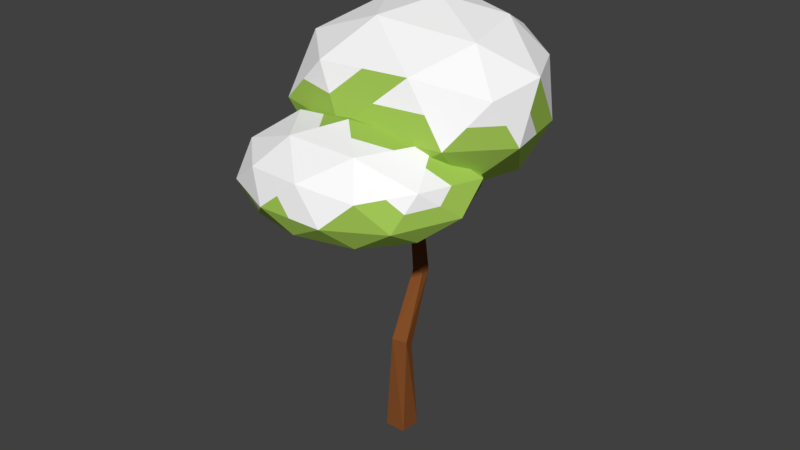# Source: snowTrees.blend  (saved by Blender 2.79.0; exported with 4.5.12 LTS)
import bpy
from mathutils import Matrix  # noqa: F401  (used for matrix-valued properties, if any)

bpy.ops.wm.read_factory_settings(use_empty=True)
scene = bpy.context.scene
scene.name = 'Scene'

# ---- collections
col_collection_1 = bpy.data.collections.new('Collection 1'); scene.collection.children.link(col_collection_1)

# ---- materials (node trees are filled in below, after node groups)
mat_material_001 = bpy.data.materials.new('Material.001')
mat_material_001.alpha_threshold = 0.0
mat_material_001.use_transparent_shadow = False
mat_material_001.diffuse_color = (0.3781, 0.5926, 0.09525, 1.0)
mat_material_001.roughness = 0.5
mat_material_002 = bpy.data.materials.new('Material.002')
mat_material_002.alpha_threshold = 0.0
mat_material_002.use_transparent_shadow = False
mat_material_002.diffuse_color = (1.0, 1.0, 1.0, 1.0)
mat_material_002.roughness = 0.5
mat_material = bpy.data.materials.new('Material')
mat_material.alpha_threshold = 0.0
mat_material.use_transparent_shadow = False
mat_material.diffuse_color = (0.233, 0.0786, 0.02203, 1.0)
mat_material.roughness = 0.5
mat_material.line_color = (0.0, 0.0, 0.0, 1.0)

# ---- material node trees

# ---- world
world_world = bpy.data.worlds.new('World'); scene.world = world_world
world_world.color = (0.05088, 0.05088, 0.05088)
world_world.use_sun_shadow = False
world_world.sun_shadow_jitter_overblur = 0.0
world_world.cycles.sampling_method = 'MANUAL'

# ---- meshes
me_icosphere_001 = bpy.data.meshes.new('Icosphere.001')
me_icosphere_001.from_pydata([(-0.009753, 0.01876, -0.5372), (0.7446, -0.5257, -0.3575), (-0.2764, -0.8506, -0.3635), (-1.064, 0.0, -0.3264), (-0.4687, 0.8619, -0.3493), (0.8479, 0.6643, -0.3226), (0.2764, -0.8506, 0.4488), (-0.8375, -0.5257, 0.4571), (-1.262, 0.5257, 0.4267), (0.253, 0.9674, 0.4559), (1.0, 0.03257, 0.4447), (-0.09939, 0.0, 0.8892), (-0.1625, -0.5, -0.5243), (0.4546, -0.3052, -0.5186), (0.2629, -0.809, -0.4055), (0.964, 0.03888, -0.3763), (0.5154, 0.4068, -0.4889), (-0.6609, 0.0, -0.4882), (-0.7015, -0.5, -0.4076), (-0.2984, 0.5245, -0.5113), (-0.9776, 0.5, -0.3519), (0.2945, 0.9412, -0.377), (1.026, -0.3042, 0.01806), (1.129, 0.4126, 0.02965), (0.0, -1.0, 0.009074), (0.588, -0.809, 0.007649), (-1.107, -0.309, 0.02599), (-0.5984, -0.809, 0.01147), (-1.033, 0.809, 0.03082), (-1.35, 0.309, 0.03082), (0.6678, 1.002, 0.02953), (-0.1307, 1.076, 0.01723), (0.7032, -0.5, 0.5092), (-0.2653, -0.809, 0.5275), (-1.233, 0.0, 0.4899), (-0.6369, 0.809, 0.5081), (0.7902, 0.6115, 0.5138), (0.1625, -0.5, 0.7727), (0.5592, 0.0128, 0.76), (-0.5805, -0.309, 0.7744), (-0.8476, 0.309, 0.7272), (0.06757, 0.5308, 0.7802), (-0.0861, -0.2406, -0.5308), (0.5996, -0.4155, -0.4381), (-0.00676, -0.8298, -0.3845), (0.8543, -0.2434, -0.3669), (0.6816, 0.5356, -0.4057), (-0.3353, 0.009381, -0.5127), (-0.8829, -0.25, -0.367), (-0.1541, 0.2716, -0.5242), (-0.7232, 0.6809, -0.3506), (0.5712, 0.8028, -0.3498), (0.8854, -0.415, -0.1697), (1.065, 0.2226, 0.2372), (-0.1382, -0.9253, -0.1772), (0.4322, -0.8298, 0.2282), (-1.086, -0.1545, -0.1502), (-0.718, -0.6674, 0.2343), (-0.7511, 0.8355, -0.1592), (-1.306, 0.4174, 0.2288), (0.7578, 0.8334, -0.1465), (0.06113, 1.022, 0.2366), (0.4898, -0.6753, 0.479), (-0.5514, -0.6674, 0.4923), (-1.248, 0.2629, 0.4583), (-0.1919, 0.8882, 0.482), (0.8953, 0.3221, 0.4793), (0.2194, -0.6753, 0.6108), (0.2299, 0.006399, 0.8246), (-0.709, -0.4174, 0.6158), (-1.055, 0.4174, 0.577), (0.1603, 0.7491, 0.618), (-0.2194, -0.6753, -0.4439), (0.2224, -0.1432, -0.5279), (0.5037, -0.6674, -0.3815), (0.906, 0.3516, -0.3494), (0.2528, 0.2128, -0.513), (-0.8626, 0.0, -0.4073), (-0.4889, -0.6753, -0.3856), (-0.3836, 0.6932, -0.4303), (-1.021, 0.25, -0.3392), (-0.08713, 0.9015, -0.3632), (1.013, -0.1358, 0.2314), (0.9885, 0.5385, -0.1465), (0.1382, -0.9253, 0.2289), (0.6663, -0.6674, -0.1749), (-0.9725, -0.4174, 0.2415), (-0.4374, -0.8298, -0.176), (-1.148, 0.6674, 0.2288), (-1.207, 0.1545, -0.1478), (0.4604, 0.9849, 0.2427), (-0.2997, 0.9688, -0.166), (0.8518, -0.2337, 0.477), (0.005523, -0.8298, 0.4882), (-1.035, -0.2629, 0.4735), (-0.9494, 0.6674, 0.4674), (0.5216, 0.7895, 0.4848), (0.03153, -0.25, 0.831), (0.7798, 0.02268, 0.6024), (-0.34, -0.1545, 0.8318), (-0.4735, 0.1545, 0.8082), (-0.01591, 0.2654, 0.8347), (0.3134, 0.2718, 0.7701), (0.6747, 0.3122, 0.6369), (0.4289, 0.5712, 0.647), (-0.39, 0.4199, 0.7537), (-0.2846, 0.6699, 0.6441), (-0.7422, 0.559, 0.6176), (-0.7141, 0.0, 0.7508), (-1.04, 0.1545, 0.6085), (-0.9068, -0.1545, 0.6321), (-0.209, -0.4045, 0.7736), (-0.4229, -0.559, 0.651), (-0.05144, -0.6545, 0.6501), (0.3608, -0.2436, 0.7664), (0.4328, -0.5, 0.6409), (0.6312, -0.2436, 0.6346), (0.9597, 0.5121, 0.2717), (0.8984, 0.7075, 0.02959), (0.729, 0.807, 0.2717), (-0.3838, 0.9423, 0.2627), (-0.5821, 0.9423, 0.02403), (-0.8351, 0.809, 0.2695), (-1.292, 0.1545, 0.2604), (-1.229, 0.0, 0.02841), (-1.17, -0.1545, 0.2579), (-0.4319, -0.809, 0.2695), (-0.2992, -0.9045, 0.01027), (-0.1327, -0.9045, 0.2683), (0.6456, -0.6545, 0.2584), (0.8071, -0.5566, 0.01285), (0.8647, -0.4021, 0.2636), (0.2685, 1.039, 0.02338), (0.4811, 0.9718, -0.1737), (0.08188, 1.008, -0.1799), (-1.192, 0.559, 0.03082), (-1.006, 0.6545, -0.1605), (-1.164, 0.4045, -0.1605), (-0.8529, -0.559, 0.01873), (-0.9045, -0.4045, -0.1908), (-0.6499, -0.6545, -0.1981), (0.294, -0.9045, 0.008361), (0.1314, -0.9045, -0.1982), (0.4254, -0.809, -0.1989), (1.078, 0.05421, 0.02386), (0.9951, -0.1327, -0.1791), (1.047, 0.2257, -0.1733), (0.4049, 0.674, -0.4329), (0.1085, 0.4657, -0.5001), (-0.001973, 0.7329, -0.4441), (-0.638, 0.5122, -0.4316), (-0.4797, 0.2623, -0.4997), (-0.8193, 0.25, -0.42), (-0.6812, -0.25, -0.4479), (-0.4117, -0.25, -0.5062), (-0.432, -0.5, -0.466), (0.7397, 0.2228, -0.4326), (0.7093, -0.1332, -0.4475), (0.485, 0.05082, -0.5037), (0.05021, -0.6545, -0.4649), (0.1461, -0.4026, -0.5215), (0.3587, -0.5571, -0.4621)], [], [(0, 73, 42), (1, 43, 45), (0, 42, 47), (0, 47, 49), (0, 49, 76), (1, 45, 52), (2, 44, 54), (3, 48, 56), (4, 50, 58), (5, 51, 60), (1, 52, 85), (2, 54, 87), (3, 56, 89), (4, 58, 91), (5, 60, 83), (6, 62, 67), (7, 63, 69), (8, 64, 70), (9, 65, 71), (10, 66, 98), (38, 102, 68), (38, 103, 102), (36, 96, 104), (41, 105, 101), (41, 106, 105), (35, 95, 107), (40, 108, 100), (40, 109, 108), (34, 94, 110), (39, 111, 99), (39, 112, 111), (33, 93, 113), (37, 114, 97), (37, 115, 114), (32, 92, 116), (23, 117, 53), (23, 118, 117), (30, 90, 119), (31, 120, 61), (31, 121, 120), (28, 88, 122), (29, 123, 59), (29, 124, 123), (26, 86, 125), (27, 126, 57), (27, 127, 126), (24, 84, 128), (25, 129, 55), (25, 130, 129), (22, 82, 131), (30, 132, 90), (30, 133, 132), (21, 81, 134), (28, 135, 88), (28, 136, 135), (20, 80, 137), (26, 138, 86), (26, 139, 138), (18, 78, 140), (24, 141, 84), (24, 142, 141), (14, 74, 143), (22, 144, 82), (22, 145, 144), (15, 75, 146), (16, 147, 46), (16, 148, 147), (19, 79, 149), (19, 150, 79), (19, 151, 150), (17, 77, 152), (17, 153, 77), (17, 154, 153), (12, 72, 155), (15, 156, 75), (15, 157, 156), (13, 73, 158), (12, 159, 72), (12, 160, 159), (13, 43, 161), (161, 74, 14), (161, 43, 74), (43, 1, 74), (159, 161, 14), (159, 160, 161), (160, 13, 161), (72, 44, 2), (72, 159, 44), (159, 14, 44), (158, 76, 16), (158, 73, 76), (73, 0, 76), (156, 158, 16), (156, 157, 158), (157, 13, 158), (75, 46, 5), (75, 156, 46), (156, 16, 46), (155, 78, 18), (155, 72, 78), (72, 2, 78), (153, 155, 18), (153, 154, 155), (154, 12, 155), (77, 48, 3), (77, 153, 48), (153, 18, 48), (152, 80, 20), (152, 77, 80), (77, 3, 80), (150, 152, 20), (150, 151, 152), (151, 17, 152), (79, 50, 4), (79, 150, 50), (150, 20, 50), (149, 81, 21), (149, 79, 81), (79, 4, 81), (147, 149, 21), (147, 148, 149), (148, 19, 149), (46, 51, 5), (46, 147, 51), (147, 21, 51), (146, 83, 23), (146, 75, 83), (75, 5, 83), (144, 146, 23), (144, 145, 146), (145, 15, 146), (82, 53, 10), (82, 144, 53), (144, 23, 53), (143, 85, 25), (143, 74, 85), (74, 1, 85), (141, 143, 25), (141, 142, 143), (142, 14, 143), (84, 55, 6), (84, 141, 55), (141, 25, 55), (140, 87, 27), (140, 78, 87), (78, 2, 87), (138, 140, 27), (138, 139, 140), (139, 18, 140), (86, 57, 7), (86, 138, 57), (138, 27, 57), (137, 89, 29), (137, 80, 89), (80, 3, 89), (135, 137, 29), (135, 136, 137), (136, 20, 137), (88, 59, 8), (88, 135, 59), (135, 29, 59), (134, 91, 31), (134, 81, 91), (81, 4, 91), (132, 134, 31), (132, 133, 134), (133, 21, 134), (90, 61, 9), (90, 132, 61), (132, 31, 61), (131, 92, 32), (131, 82, 92), (82, 10, 92), (129, 131, 32), (129, 130, 131), (130, 22, 131), (55, 62, 6), (55, 129, 62), (129, 32, 62), (128, 93, 33), (128, 84, 93), (84, 6, 93), (126, 128, 33), (126, 127, 128), (127, 24, 128), (57, 63, 7), (57, 126, 63), (126, 33, 63), (125, 94, 34), (125, 86, 94), (86, 7, 94), (123, 125, 34), (123, 124, 125), (124, 26, 125), (59, 64, 8), (59, 123, 64), (123, 34, 64), (122, 95, 35), (122, 88, 95), (88, 8, 95), (120, 122, 35), (120, 121, 122), (121, 28, 122), (61, 65, 9), (61, 120, 65), (120, 35, 65), (119, 96, 36), (119, 90, 96), (90, 9, 96), (117, 119, 36), (117, 118, 119), (118, 30, 119), (53, 66, 10), (53, 117, 66), (117, 36, 66), (116, 98, 38), (116, 92, 98), (92, 10, 98), (114, 116, 38), (114, 115, 116), (115, 32, 116), (97, 68, 11), (97, 114, 68), (114, 38, 68), (113, 67, 37), (113, 93, 67), (93, 6, 67), (111, 113, 37), (111, 112, 113), (112, 33, 113), (99, 97, 11), (99, 111, 97), (111, 37, 97), (110, 69, 39), (110, 94, 69), (94, 7, 69), (108, 110, 39), (108, 109, 110), (109, 34, 110), (100, 99, 11), (100, 108, 99), (108, 39, 99), (107, 70, 40), (107, 95, 70), (95, 8, 70), (105, 107, 40), (105, 106, 107), (106, 35, 107), (101, 100, 11), (101, 105, 100), (105, 40, 100), (104, 71, 41), (104, 96, 71), (96, 9, 71), (102, 104, 41), (102, 103, 104), (103, 36, 104), (68, 101, 11), (68, 102, 101), (102, 41, 101), (98, 103, 38), (98, 66, 103), (66, 36, 103), (71, 106, 41), (71, 65, 106), (65, 35, 106), (70, 109, 40), (70, 64, 109), (64, 34, 109), (69, 112, 39), (69, 63, 112), (63, 33, 112), (67, 115, 37), (67, 62, 115), (62, 32, 115), (83, 118, 23), (83, 60, 118), (60, 30, 118), (91, 121, 31), (91, 58, 121), (58, 28, 121), (89, 124, 29), (89, 56, 124), (56, 26, 124), (87, 127, 27), (87, 54, 127), (54, 24, 127), (85, 130, 25), (85, 52, 130), (52, 22, 130), (60, 133, 30), (60, 51, 133), (51, 21, 133), (58, 136, 28), (58, 50, 136), (50, 20, 136), (56, 139, 26), (56, 48, 139), (48, 18, 139), (54, 142, 24), (54, 44, 142), (44, 14, 142), (52, 145, 22), (52, 45, 145), (45, 15, 145), (76, 148, 16), (76, 49, 148), (49, 19, 148), (49, 151, 19), (49, 47, 151), (47, 17, 151), (47, 154, 17), (47, 42, 154), (42, 12, 154), (45, 157, 15), (45, 43, 157), (43, 13, 157), (42, 160, 12), (42, 73, 160), (73, 13, 160)])
me_icosphere_001.polygons.foreach_set('material_index', [0, 0, 0, 0, 0, 0, 0, 0, 0, 0, 0, 0, 0, 0, 0, 1, 1, 1, 1, 1, 1, 1, 1, 1, 1, 1, 1, 1, 1, 1, 1, 1, 1, 1, 1, 1, 1, 1, 0, 0, 1, 1, 1, 1, 1, 1, 1, 1, 1, 1, 0, 0, 0, 0, 0, 0, 1, 0, 0, 1, 1, 0, 1, 0, 0, 0, 0, 0, 0, 0, 0, 0, 0, 0, 0, 0, 0, 0, 0, 0, 0, 0, 0, 0, 0, 0, 0, 0, 0, 0, 0, 0, 0, 0, 0, 0, 0, 0, 0, 0, 0, 0, 0, 0, 0, 0, 0, 0, 0, 0, 0, 0, 0, 0, 0, 0, 0, 0, 0, 0, 0, 0, 0, 0, 0, 0, 0, 0, 0, 0, 0, 1, 1, 1, 0, 0, 0, 1, 0, 0, 1, 1, 1, 0, 0, 0, 0, 0, 0, 1, 1, 1, 0, 0, 0, 0, 0, 0, 1, 0, 0, 0, 0, 0, 0, 0, 0, 1, 0, 0, 1, 1, 1, 1, 1, 1, 1, 1, 1, 1, 1, 1, 1, 1, 1, 1, 1, 1, 1, 1, 1, 0, 0, 0, 1, 1, 1, 1, 1, 1, 1, 0, 0, 1, 0, 0, 1, 1, 1, 1, 1, 1, 1, 1, 1, 1, 1, 1, 1, 1, 1, 1, 1, 1, 1, 1, 1, 1, 1, 1, 1, 1, 1, 1, 1, 1, 1, 1, 1, 1, 1, 1, 1, 1, 1, 1, 1, 1, 1, 1, 1, 1, 1, 1, 1, 1, 1, 1, 1, 1, 1, 1, 1, 1, 1, 1, 1, 1, 1, 1, 1, 1, 1, 1, 1, 1, 0, 0, 0, 0, 0, 0, 0, 0, 0, 0, 0, 1, 1, 1, 0, 0, 0, 0, 0, 0, 0, 0, 0, 0, 0, 0, 0, 0, 0, 0, 0, 0, 0, 0, 0, 0, 0, 0, 0, 0, 0, 0, 0, 0])
me_icosphere_001.materials.append(mat_material_001)
me_icosphere_001.materials.append(mat_material_002)
me_icosphere_001.use_remesh_preserve_volume = False
me_icosphere_001.use_remesh_preserve_attributes = False
me_icosphere_001.use_mirror_vertex_groups = False
me_icosphere_001.update()
me_icosphere = bpy.data.meshes.new('Icosphere')
me_icosphere.from_pydata([(0.2679, -0.3237, -0.1979), (1.182, -1.115, -0.02293), (-0.09992, -1.156, -0.02293), (-0.8799, -0.05986, -0.02293), (-0.2552, 0.7908, -0.02293), (1.243, 0.2207, -0.02293), (0.6032, -1.466, 0.5217), (-0.6289, -0.723, 0.5217), (-0.7079, 0.4595, 0.5217), (0.5082, 0.6534, 0.5217), (1.79, -0.6154, 0.5217), (0.3508, -0.4297, 1.003), (0.07042, -0.8454, -0.1338), (0.8536, -0.8256, -0.1158), (0.5707, -1.299, -0.05304), (1.479, -0.4905, -0.05304), (0.8822, -0.0423, -0.1158), (-0.4335, -0.1602, -0.1338), (-0.6131, -0.6514, -0.05304), (-0.04965, 0.3398, -0.1338), (-0.6794, 0.454, -0.05304), (0.3915, 0.6576, -0.05304), (1.617, -0.9422, 0.2078), (1.73, -0.1298, 0.2078), (0.2368, -1.439, 0.2078), (0.9656, -1.442, 0.2078), (-0.9256, -0.3927, 0.2078), (-0.4758, -1.029, 0.2078), (-0.5847, 0.7754, 0.2078), (-0.949, 0.2754, 0.2078), (0.9514, 0.5894, 0.2078), (0.04345, 0.9163, 0.2078), (1.207, -1.233, 0.5842), (-0.04664, -1.212, 0.5842), (-0.811, -0.1106, 0.5842), (-0.207, 0.6984, 0.5842), (1.524, 0.09659, 0.5842), (0.5387, -1.095, 0.8639), (1.258, -0.5949, 0.8639), (-0.2341, -0.6285, 0.8639), (-0.3037, 0.1076, 0.8639), (0.5679, 0.1805, 0.8639), (0.1691, -0.5846, -0.1659), (1.018, -0.9704, -0.06938), (0.2354, -1.228, -0.03799), (1.331, -0.8028, -0.03799), (1.063, 0.08922, -0.06938), (-0.0828, -0.242, -0.1659), (-0.7465, -0.3557, -0.03799), (0.1091, 0.008042, -0.1659), (-0.4673, 0.6224, -0.03799), (0.8173, 0.4392, -0.03799), (1.399, -1.029, 0.09245), (1.76, -0.3726, 0.3648), (0.06844, -1.297, 0.09245), (0.7844, -1.454, 0.3648), (-0.9027, -0.2263, 0.09245), (-0.5523, -0.8758, 0.3648), (-0.42, 0.7831, 0.09245), (-0.8285, 0.3674, 0.3648), (1.097, 0.4051, 0.09245), (0.2758, 0.7848, 0.3648), (0.9052, -1.35, 0.5529), (-0.3378, -0.9677, 0.5529), (-0.7595, 0.1744, 0.5529), (0.1506, 0.6759, 0.5529), (1.657, -0.2594, 0.5529), (0.5709, -1.28, 0.6928), (0.8046, -0.5123, 0.9337), (-0.4315, -0.6757, 0.6928), (-0.5058, 0.2835, 0.6928), (0.5381, 0.4169, 0.6928), (-0.01475, -1.001, -0.07839), (0.5607, -0.5747, -0.1569), (0.8765, -1.207, -0.03799), (1.361, -0.1349, -0.03799), (0.575, -0.183, -0.1569), (-0.6567, -0.11, -0.07839), (-0.3565, -0.9035, -0.03799), (-0.1524, 0.5653, -0.07839), (-0.7797, 0.1971, -0.03799), (0.06813, 0.7242, -0.03799), (1.703, -0.7788, 0.3648), (1.486, 0.04545, 0.09245), (0.42, -1.452, 0.3648), (1.074, -1.279, 0.09245), (-0.7772, -0.5578, 0.3648), (-0.2878, -1.092, 0.09245), (-0.6463, 0.6174, 0.3648), (-0.9145, 0.1078, 0.09245), (0.7298, 0.6214, 0.3648), (-0.1059, 0.8536, 0.09245), (1.499, -0.9243, 0.5529), (0.2783, -1.339, 0.5529), (-0.72, -0.4168, 0.5529), (-0.4574, 0.5789, 0.5529), (1.016, 0.375, 0.5529), (0.4447, -0.7623, 0.9337), (1.524, -0.6051, 0.6928), (0.05836, -0.5291, 0.9337), (0.02354, -0.161, 0.9337), (0.4593, -0.1246, 0.9337), (0.9132, -0.2072, 0.8639), (1.391, -0.2492, 0.7241), (1.046, 0.1386, 0.7241), (0.1321, 0.1441, 0.8639), (0.1805, 0.4395, 0.7241), (-0.2553, 0.403, 0.7241), (-0.2689, -0.2604, 0.8639), (-0.5574, -0.001495, 0.7241), (-0.5226, -0.3696, 0.7241), (0.1523, -0.8617, 0.8639), (-0.1404, -0.9205, 0.7241), (0.246, -1.154, 0.7241), (0.8986, -0.8449, 0.8639), (0.873, -1.164, 0.7241), (1.233, -0.9141, 0.7241), (1.627, -0.01663, 0.396), (1.34, 0.2298, 0.2078), (1.238, 0.343, 0.396), (-0.08176, 0.8074, 0.396), (-0.2706, 0.8459, 0.2078), (-0.3958, 0.7369, 0.396), (-0.88, 0.08239, 0.396), (-0.9373, -0.05865, 0.2078), (-0.8683, -0.2517, 0.396), (-0.2612, -1.121, 0.396), (-0.1195, -1.234, 0.2078), (0.09508, -1.326, 0.396), (1.086, -1.338, 0.396), (1.291, -1.192, 0.2078), (1.412, -1.088, 0.396), (0.4974, 0.7529, 0.2078), (0.6715, 0.6235, 0.07739), (0.2175, 0.7869, 0.07739), (-0.7669, 0.5254, 0.2078), (-0.6321, 0.6147, 0.07739), (-0.8142, 0.3647, 0.07739), (-0.7007, -0.7106, 0.2078), (-0.7693, -0.5221, 0.07739), (-0.5444, -0.84, 0.07739), (0.6012, -1.441, 0.2078), (0.4037, -1.369, 0.07739), (0.7681, -1.371, 0.07739), (1.673, -0.536, 0.2078), (1.548, -0.7163, 0.07739), (1.604, -0.3102, 0.07739), (0.6369, 0.3076, -0.08444), (0.4163, 0.1488, -0.1248), (0.1709, 0.4987, -0.09344), (-0.3645, 0.3969, -0.09344), (-0.2416, 0.08983, -0.1338), (-0.5564, 0.1469, -0.09344), (-0.5233, -0.4058, -0.09344), (-0.1815, -0.5028, -0.1338), (-0.2713, -0.7484, -0.09344), (1.181, -0.2664, -0.08444), (1.166, -0.658, -0.08444), (0.8679, -0.4339, -0.1158), (0.3205, -1.072, -0.09344), (0.462, -0.8355, -0.1248), (0.7121, -1.063, -0.08444)], [], [(0, 73, 42), (1, 43, 45), (0, 42, 47), (0, 47, 49), (0, 49, 76), (1, 45, 52), (2, 44, 54), (3, 48, 56), (4, 50, 58), (5, 51, 60), (1, 52, 85), (2, 54, 87), (3, 56, 89), (4, 58, 91), (5, 60, 83), (6, 62, 67), (7, 63, 69), (8, 64, 70), (9, 65, 71), (10, 66, 98), (38, 102, 68), (38, 103, 102), (36, 96, 104), (41, 105, 101), (41, 106, 105), (35, 95, 107), (40, 108, 100), (40, 109, 108), (34, 94, 110), (39, 111, 99), (39, 112, 111), (33, 93, 113), (37, 114, 97), (37, 115, 114), (32, 92, 116), (23, 117, 53), (23, 118, 117), (30, 90, 119), (31, 120, 61), (31, 121, 120), (28, 88, 122), (29, 123, 59), (29, 124, 123), (26, 86, 125), (27, 126, 57), (27, 127, 126), (24, 84, 128), (25, 129, 55), (25, 130, 129), (22, 82, 131), (30, 132, 90), (30, 133, 132), (21, 81, 134), (28, 135, 88), (28, 136, 135), (20, 80, 137), (26, 138, 86), (26, 139, 138), (18, 78, 140), (24, 141, 84), (24, 142, 141), (14, 74, 143), (22, 144, 82), (22, 145, 144), (15, 75, 146), (16, 147, 46), (16, 148, 147), (19, 79, 149), (19, 150, 79), (19, 151, 150), (17, 77, 152), (17, 153, 77), (17, 154, 153), (12, 72, 155), (15, 156, 75), (15, 157, 156), (13, 73, 158), (12, 159, 72), (12, 160, 159), (13, 43, 161), (161, 74, 14), (161, 43, 74), (43, 1, 74), (159, 161, 14), (159, 160, 161), (160, 13, 161), (72, 44, 2), (72, 159, 44), (159, 14, 44), (158, 76, 16), (158, 73, 76), (73, 0, 76), (156, 158, 16), (156, 157, 158), (157, 13, 158), (75, 46, 5), (75, 156, 46), (156, 16, 46), (155, 78, 18), (155, 72, 78), (72, 2, 78), (153, 155, 18), (153, 154, 155), (154, 12, 155), (77, 48, 3), (77, 153, 48), (153, 18, 48), (152, 80, 20), (152, 77, 80), (77, 3, 80), (150, 152, 20), (150, 151, 152), (151, 17, 152), (79, 50, 4), (79, 150, 50), (150, 20, 50), (149, 81, 21), (149, 79, 81), (79, 4, 81), (147, 149, 21), (147, 148, 149), (148, 19, 149), (46, 51, 5), (46, 147, 51), (147, 21, 51), (146, 83, 23), (146, 75, 83), (75, 5, 83), (144, 146, 23), (144, 145, 146), (145, 15, 146), (82, 53, 10), (82, 144, 53), (144, 23, 53), (143, 85, 25), (143, 74, 85), (74, 1, 85), (141, 143, 25), (141, 142, 143), (142, 14, 143), (84, 55, 6), (84, 141, 55), (141, 25, 55), (140, 87, 27), (140, 78, 87), (78, 2, 87), (138, 140, 27), (138, 139, 140), (139, 18, 140), (86, 57, 7), (86, 138, 57), (138, 27, 57), (137, 89, 29), (137, 80, 89), (80, 3, 89), (135, 137, 29), (135, 136, 137), (136, 20, 137), (88, 59, 8), (88, 135, 59), (135, 29, 59), (134, 91, 31), (134, 81, 91), (81, 4, 91), (132, 134, 31), (132, 133, 134), (133, 21, 134), (90, 61, 9), (90, 132, 61), (132, 31, 61), (131, 92, 32), (131, 82, 92), (82, 10, 92), (129, 131, 32), (129, 130, 131), (130, 22, 131), (55, 62, 6), (55, 129, 62), (129, 32, 62), (128, 93, 33), (128, 84, 93), (84, 6, 93), (126, 128, 33), (126, 127, 128), (127, 24, 128), (57, 63, 7), (57, 126, 63), (126, 33, 63), (125, 94, 34), (125, 86, 94), (86, 7, 94), (123, 125, 34), (123, 124, 125), (124, 26, 125), (59, 64, 8), (59, 123, 64), (123, 34, 64), (122, 95, 35), (122, 88, 95), (88, 8, 95), (120, 122, 35), (120, 121, 122), (121, 28, 122), (61, 65, 9), (61, 120, 65), (120, 35, 65), (119, 96, 36), (119, 90, 96), (90, 9, 96), (117, 119, 36), (117, 118, 119), (118, 30, 119), (53, 66, 10), (53, 117, 66), (117, 36, 66), (116, 98, 38), (116, 92, 98), (92, 10, 98), (114, 116, 38), (114, 115, 116), (115, 32, 116), (97, 68, 11), (97, 114, 68), (114, 38, 68), (113, 67, 37), (113, 93, 67), (93, 6, 67), (111, 113, 37), (111, 112, 113), (112, 33, 113), (99, 97, 11), (99, 111, 97), (111, 37, 97), (110, 69, 39), (110, 94, 69), (94, 7, 69), (108, 110, 39), (108, 109, 110), (109, 34, 110), (100, 99, 11), (100, 108, 99), (108, 39, 99), (107, 70, 40), (107, 95, 70), (95, 8, 70), (105, 107, 40), (105, 106, 107), (106, 35, 107), (101, 100, 11), (101, 105, 100), (105, 40, 100), (104, 71, 41), (104, 96, 71), (96, 9, 71), (102, 104, 41), (102, 103, 104), (103, 36, 104), (68, 101, 11), (68, 102, 101), (102, 41, 101), (98, 103, 38), (98, 66, 103), (66, 36, 103), (71, 106, 41), (71, 65, 106), (65, 35, 106), (70, 109, 40), (70, 64, 109), (64, 34, 109), (69, 112, 39), (69, 63, 112), (63, 33, 112), (67, 115, 37), (67, 62, 115), (62, 32, 115), (83, 118, 23), (83, 60, 118), (60, 30, 118), (91, 121, 31), (91, 58, 121), (58, 28, 121), (89, 124, 29), (89, 56, 124), (56, 26, 124), (87, 127, 27), (87, 54, 127), (54, 24, 127), (85, 130, 25), (85, 52, 130), (52, 22, 130), (60, 133, 30), (60, 51, 133), (51, 21, 133), (58, 136, 28), (58, 50, 136), (50, 20, 136), (56, 139, 26), (56, 48, 139), (48, 18, 139), (54, 142, 24), (54, 44, 142), (44, 14, 142), (52, 145, 22), (52, 45, 145), (45, 15, 145), (76, 148, 16), (76, 49, 148), (49, 19, 148), (49, 151, 19), (49, 47, 151), (47, 17, 151), (47, 154, 17), (47, 42, 154), (42, 12, 154), (45, 157, 15), (45, 43, 157), (43, 13, 157), (42, 160, 12), (42, 73, 160), (73, 13, 160)])
me_icosphere.polygons.foreach_set('material_index', [0, 0, 0, 0, 0, 0, 0, 0, 0, 0, 0, 0, 0, 0, 0, 1, 1, 1, 0, 0, 0, 0, 0, 0, 0, 0, 1, 1, 1, 1, 1, 1, 1, 1, 1, 0, 0, 0, 0, 0, 0, 1, 1, 1, 1, 0, 1, 0, 0, 0, 0, 0, 0, 1, 1, 0, 1, 0, 0, 0, 0, 0, 0, 0, 0, 0, 0, 0, 0, 0, 0, 0, 0, 0, 0, 0, 0, 0, 0, 0, 0, 0, 0, 0, 0, 0, 0, 0, 0, 0, 0, 0, 0, 0, 0, 0, 0, 0, 0, 0, 0, 0, 0, 0, 0, 0, 0, 0, 0, 0, 0, 0, 0, 0, 0, 0, 0, 0, 0, 0, 0, 0, 0, 0, 0, 0, 0, 0, 0, 0, 0, 0, 0, 0, 0, 0, 0, 0, 0, 0, 0, 0, 0, 0, 0, 0, 1, 0, 0, 1, 1, 1, 1, 0, 0, 1, 1, 0, 1, 1, 1, 0, 0, 0, 0, 0, 0, 0, 0, 0, 1, 0, 0, 1, 0, 0, 0, 0, 1, 1, 1, 1, 1, 1, 1, 1, 1, 1, 1, 1, 1, 1, 1, 1, 1, 1, 1, 0, 0, 1, 0, 0, 0, 0, 0, 0, 0, 0, 0, 0, 0, 0, 0, 0, 0, 0, 0, 0, 1, 1, 1, 0, 0, 0, 1, 1, 1, 1, 1, 1, 1, 1, 1, 1, 1, 1, 1, 1, 1, 0, 1, 1, 0, 0, 1, 0, 0, 0, 0, 0, 0, 0, 0, 0, 0, 0, 0, 0, 0, 0, 0, 0, 0, 0, 0, 0, 0, 1, 1, 1, 1, 1, 1, 1, 1, 0, 0, 0, 0, 0, 0, 1, 0, 0, 0, 0, 0, 0, 0, 0, 0, 0, 0, 0, 0, 0, 0, 0, 0, 0, 0, 0, 0, 0, 0, 0, 0, 0, 0, 0, 0, 0, 0, 0, 0, 0, 0, 0, 0, 0])
me_icosphere.materials.append(mat_material_001)
me_icosphere.materials.append(mat_material_002)
me_icosphere.use_remesh_preserve_volume = False
me_icosphere.use_remesh_preserve_attributes = False
me_icosphere.use_mirror_vertex_groups = False
me_icosphere.update()
me_cube = bpy.data.meshes.new('Cube')
me_cube.from_pydata([(1.0, 1.0, -1.0), (1.0, -1.0, -1.0), (-1.0, -1.0, -1.0), (-1.0, 1.0, -1.0), (0.542, 0.7101, 7.507), (0.8189, -0.3689, 8.36), (-0.542, -0.7101, 8.371), (-0.819, 0.3689, 7.518), (-0.5592, 4.449, 13.28), (-0.4613, 3.396, 13.32), (-1.617, 4.436, 13.38), (-1.525, 3.387, 13.4), (-1.608, 4.62, 20.48), (-1.113, 4.384, 20.76), (-2.107, 4.085, 20.68), (-1.629, 3.823, 21.07), (-1.616, 3.222, 16.66), (-1.631, 3.197, 17.62), (-0.7596, 3.344, 16.54), (-0.8499, 3.38, 17.58), (-2.086, -2.212, 19.07), (-2.484, -1.847, 19.56), (-1.751, -1.66, 18.98), (-2.219, -1.266, 19.48), (-4.664, -3.058, 21.56), (-5.061, -2.856, 21.75), (-4.527, -2.677, 21.4), (-4.963, -2.493, 21.57), (-2.359, 5.978, 23.43), (-2.223, 5.544, 23.49), (-2.796, 5.899, 23.45), (-2.666, 5.465, 23.52), (-1.537, 4.653, 19.6), (-2.088, 4.205, 19.65), (-0.871, 9.318, 21.74), (-1.105, 9.067, 21.83), (-0.8375, 9.334, 21.33), (-1.097, 9.123, 21.35), (-6.348, 10.64, 24.94), (-6.582, 10.39, 25.03), (-6.314, 10.66, 24.52), (-6.573, 10.45, 24.55)], [], [(0, 1, 2, 3), (7, 6, 11, 10), (0, 4, 5, 1), (1, 5, 6, 2), (2, 6, 7, 3), (4, 0, 3, 7), (10, 11, 16, 17, 15, 14, 33), (4, 7, 10, 8), (6, 5, 9, 11), (5, 4, 8, 9), (15, 13, 29, 31), (8, 10, 33, 32), (11, 9, 18, 16), (9, 8, 32, 12, 13, 19, 18), (20, 22, 26, 24), (16, 18, 22, 20), (17, 19, 13, 15), (18, 19, 23, 22), (17, 16, 20, 21), (19, 17, 21, 23), (24, 26, 27, 25), (22, 23, 27, 26), (23, 21, 25, 27), (21, 20, 24, 25), (28, 30, 31, 29), (13, 12, 28, 29), (14, 15, 31, 30), (12, 14, 30, 28), (37, 35, 39, 41), (33, 14, 35, 37), (32, 33, 37, 36), (12, 32, 36, 34), (14, 12, 34, 35), (40, 41, 39, 38), (35, 34, 38, 39), (36, 37, 41, 40), (34, 36, 40, 38)])
me_cube.materials.append(mat_material)
me_cube.materials.append(None)
me_cube.use_remesh_preserve_volume = False
me_cube.use_remesh_preserve_attributes = False
me_cube.use_mirror_vertex_groups = False
me_cube.update()

# ---- objects
ob_icosphere_001 = bpy.data.objects.new('Icosphere.001', me_icosphere_001)
ob_icosphere = bpy.data.objects.new('Icosphere', me_icosphere)
ob_cube = bpy.data.objects.new('Cube', me_cube)

# ---- transforms, parenting, visibility, modifiers, constraints
ob_icosphere_001.location = (-0.5896, 1.542, 6.056)
ob_icosphere_001.rotation_euler = (0.0, -0.0, 2.964)
ob_icosphere_001.scale = (2.171, 2.171, 2.171)
ob_icosphere_001.lineart.crease_threshold = 0.0
ob_icosphere.location = (-1.306, -0.5349, 4.717)
ob_icosphere.rotation_euler = (0.0, -0.0, 0.5294)
ob_icosphere.scale = (1.614, 1.614, 1.614)
ob_icosphere.lineart.crease_threshold = 0.0
ob_cube.location = (0.0, 0.0, 0.0)
ob_cube.scale = (0.2107, 0.2107, 0.2107)
ob_cube.lock_rotations_4d = False
ob_cube.empty_display_type = 'ARROWS'
ob_cube.lineart.crease_threshold = 0.0

# ---- collection membership
col_collection_1.objects.link(ob_icosphere_001)
col_collection_1.objects.link(ob_icosphere)
col_collection_1.objects.link(ob_cube)

# ---- scene / render settings (as saved in the file)
scene.frame_start = 1; scene.frame_end = 250; scene.frame_set(2)
scene.render.engine = 'BLENDER_EEVEE_NEXT'
scene.render.resolution_percentage = 50
scene.render.dither_intensity = 0.0
scene.cycles.use_denoising = False
scene.cycles.samples = 128
scene.cycles.sampling_pattern = 'TABULATED_SOBOL'
scene.cycles.use_adaptive_sampling = False
scene.cycles.use_light_tree = False
scene.cycles.blur_glossy = 0.0
scene.cycles.sample_clamp_indirect = 0.0
scene.view_settings.view_transform = 'Standard'
bpy.context.view_layer.update()

# ---- added for rendering (the .blend has no active camera and no usable light): camera, sun
cam_auto = bpy.data.cameras.new('AutoCamera')
cam_auto.lens = 50.0
cam_auto.sensor_width = 36.0
cam_auto.clip_end = 1000.0
ob_auto_camera = bpy.data.objects.new('AutoCamera', cam_auto)
scene.collection.objects.link(ob_auto_camera)
ob_auto_camera.location = (11.3348, -13.663, 13.2497)
ob_auto_camera.rotation_euler = (1.09748, -7.21219e-08, 0.694738)
scene.camera = ob_auto_camera
light_auto_sun = bpy.data.lights.new('AutoSun', 'SUN')
light_auto_sun.energy = 3.0
light_auto_sun.angle = 0.0523599
ob_auto_sun = bpy.data.objects.new('AutoSun', light_auto_sun)
scene.collection.objects.link(ob_auto_sun)
ob_auto_sun.rotation_euler = (0.872665, 0.174533, 0.523599)
bpy.context.view_layer.update()
